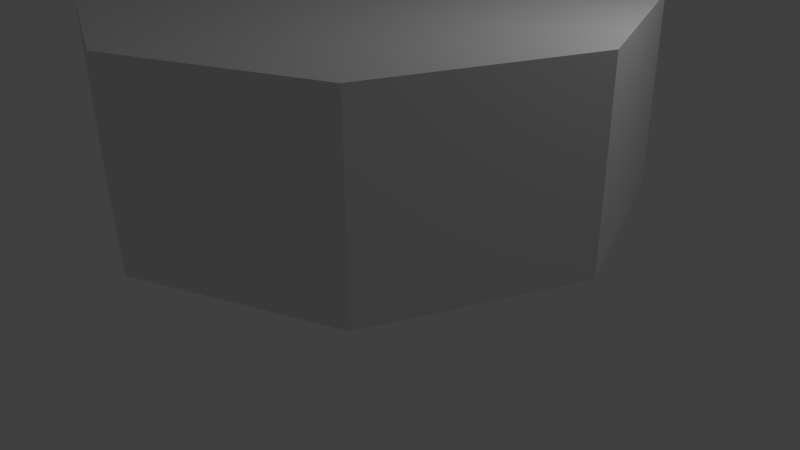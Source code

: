 # Source: SalleOctogonale.blend  (saved by Blender 2.70.0; exported with 4.5.12 LTS)
import bpy
from mathutils import Matrix  # noqa: F401  (used for matrix-valued properties, if any)

bpy.ops.wm.read_factory_settings(use_empty=True)
scene = bpy.context.scene
scene.name = 'Scene'

# ---- collections
col_collection_1 = bpy.data.collections.new('Collection 1'); scene.collection.children.link(col_collection_1)

# ---- world
world_world = bpy.data.worlds.new('World'); scene.world = world_world
world_world.color = (0.05088, 0.05088, 0.05088)
world_world.use_sun_shadow = False
world_world.sun_shadow_jitter_overblur = 0.0
world_world.cycles.sampling_method = 'MANUAL'
world_world.cycles.sample_map_resolution = 256

# ---- cameras
cam_camera = bpy.data.cameras.new('Camera')
cam_camera.clip_end = 100.0
cam_camera.lens = 35.0
cam_camera.sensor_width = 32.0
cam_camera.sensor_height = 18.0
cam_camera.ortho_scale = 7.314
cam_camera.dof.focus_distance = 0.0
cam_camera.dof.aperture_fstop = 128.0

# ---- lights
light_lamp = bpy.data.lights.new('Lamp', 'POINT')
light_lamp.transmission_factor = 0.0
light_lamp.cutoff_distance = 30.0
light_lamp.energy = 100.0
light_lamp.shadow_buffer_clip_start = 1.001
light_lamp.shadow_soft_size = 0.1
light_lamp.shadow_maximum_resolution = 0.006
light_lamp.use_absolute_resolution = True
light_lamp.cycles.use_multiple_importance_sampling = False

# ---- meshes
me_cylinder = bpy.data.meshes.new('Cylinder')
me_cylinder.from_pydata([(-2.152, 2.235e-09, 5.96e-08), (-1.522, 1.328, 5.96e-08), (3.663e-07, 1.878, 5.96e-08), (1.522, 1.328, 5.96e-08), (2.152, -1.282e-08, 5.96e-08), (1.522, -1.328, 5.96e-08), (3.022e-07, -1.878, 5.96e-08), (-1.522, -1.328, 5.96e-08), (-2.152, 2.235e-09, 2.3), (-1.522, 1.328, 2.3), (3.663e-07, 1.878, 2.3), (1.522, 1.328, 2.3), (2.152, -1.282e-08, 2.3), (1.522, -1.328, 2.3), (3.022e-07, -1.878, 2.3), (-1.522, -1.328, 2.3), (4.023e-07, 0.0, 0.0), (3.874e-07, 0.0, 2.3)], [], [(7, 0, 8, 15), (6, 7, 15, 14), (5, 6, 14, 13), (4, 5, 13, 12), (3, 4, 12, 11), (2, 3, 11, 10), (1, 2, 10, 9), (1, 9, 8, 0), (0, 7, 16), (7, 6, 16), (6, 5, 16), (5, 4, 16), (4, 3, 16), (3, 2, 16), (2, 1, 16), (1, 0, 16), (8, 9, 17), (9, 10, 17), (10, 11, 17), (11, 12, 17), (12, 13, 17), (13, 14, 17), (14, 15, 17), (15, 8, 17)])
me_cylinder.use_remesh_preserve_volume = False
me_cylinder.use_remesh_preserve_attributes = False
me_cylinder.use_mirror_vertex_groups = False
me_cylinder.update()

# ---- objects
ob_cylinder = bpy.data.objects.new('Cylinder', me_cylinder)
ob_lamp = bpy.data.objects.new('Lamp', light_lamp)
ob_camera = bpy.data.objects.new('Camera', cam_camera)

# ---- transforms, parenting, visibility, modifiers, constraints
ob_cylinder.location = (0.0, 0.0, 1.0)
ob_cylinder.scale = (1.541, 1.76, 1.0)
ob_cylinder.lineart.crease_threshold = 0.0
ob_lamp.location = (4.076, 1.005, 5.904)
ob_lamp.rotation_euler = (0.6503, 0.05522, 1.866)
ob_lamp.lock_rotations_4d = False
ob_lamp.empty_display_type = 'ARROWS'
ob_lamp.color = (0.0, 0.0, 0.0, 0.0)
ob_lamp.lineart.crease_threshold = 0.0
ob_camera.location = (7.481, -6.508, 5.344)
ob_camera.rotation_euler = (1.109, 0.01082, 0.8149)
ob_camera.lock_rotations_4d = False
ob_camera.empty_display_type = 'ARROWS'
ob_camera.color = (0.0, 0.0, 0.0, 0.0)
ob_camera.display_type = 'WIRE'
ob_camera.lineart.crease_threshold = 0.0

# ---- collection membership
col_collection_1.objects.link(ob_cylinder)
col_collection_1.objects.link(ob_lamp)
col_collection_1.objects.link(ob_camera)

# ---- scene / render settings (as saved in the file)
scene.camera = ob_camera
scene.frame_start = 1; scene.frame_end = 250; scene.frame_set(1)
scene.render.engine = 'BLENDER_EEVEE_NEXT'
scene.render.resolution_percentage = 50
scene.render.dither_intensity = 0.0
scene.cycles.use_denoising = False
scene.cycles.samples = 10
scene.cycles.sampling_pattern = 'TABULATED_SOBOL'
scene.cycles.light_sampling_threshold = 0.0
scene.cycles.use_adaptive_sampling = False
scene.cycles.use_light_tree = False
scene.cycles.blur_glossy = 0.0
scene.cycles.volume_bounces = 1
scene.cycles.pixel_filter_type = 'GAUSSIAN'
scene.cycles.sample_clamp_indirect = 0.0
scene.view_settings.view_transform = 'Standard'
bpy.context.view_layer.update()
